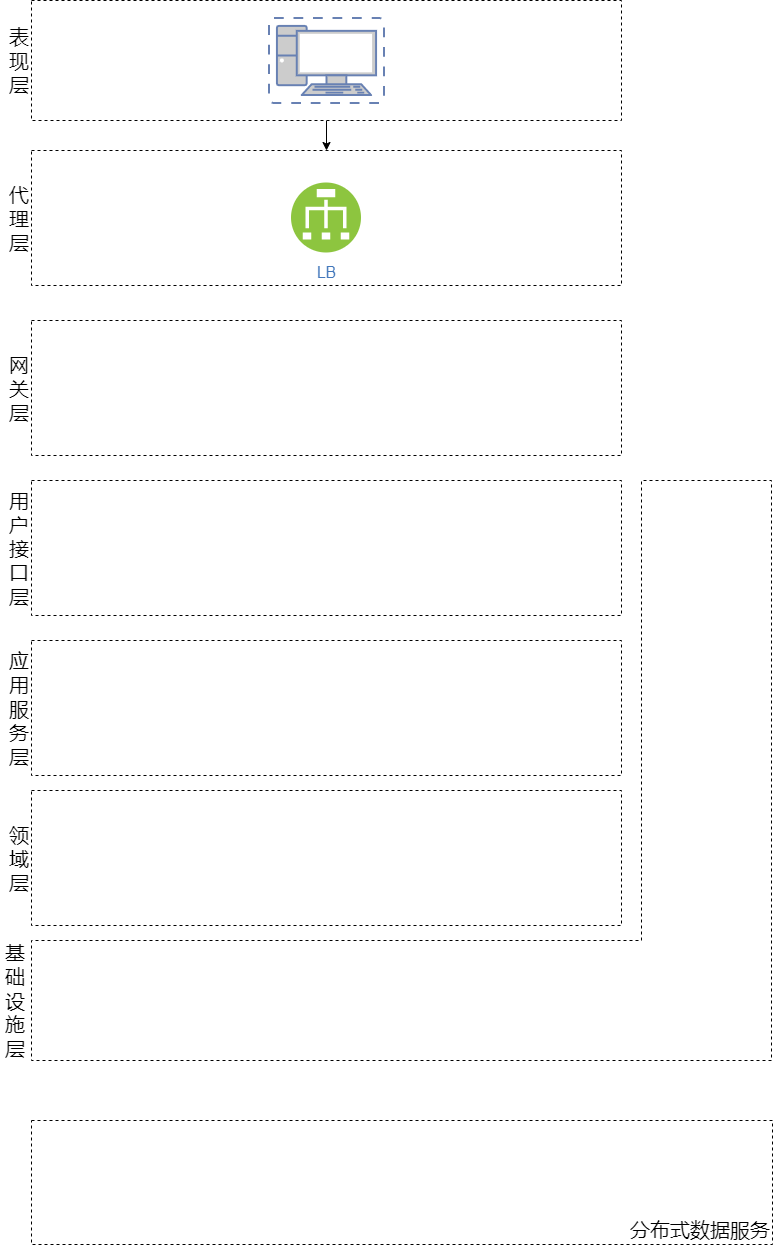

The diagram above was exported from draw.io. Its source (the exported page's mxGraphModel, read from the mxfile embedded in the PNG):
<mxGraphModel dx="1167" dy="680" grid="1" gridSize="10" guides="1" tooltips="1" connect="1" arrows="1" fold="1" page="1" pageScale="1" pageWidth="827" pageHeight="1169" math="0" shadow="0">
  <root>
    <mxCell id="0" />
    <mxCell id="1" parent="0" />
    <mxCell id="13" style="edgeStyle=none;html=1;entryX=0.5;entryY=0;entryDx=0;entryDy=0;fontSize=20;" edge="1" parent="1" source="2" target="7">
      <mxGeometry relative="1" as="geometry" />
    </mxCell>
    <mxCell id="2" value="表&lt;br style=&quot;font-size: 20px;&quot;&gt;现&lt;br style=&quot;font-size: 20px;&quot;&gt;层" style="rounded=0;whiteSpace=wrap;html=1;labelPosition=left;verticalLabelPosition=middle;align=right;verticalAlign=middle;fontSize=20;dashed=1;" vertex="1" parent="1">
      <mxGeometry x="150" y="90" width="590" height="120" as="geometry" />
    </mxCell>
    <mxCell id="5" value="" style="fontColor=#0066CC;verticalAlign=top;verticalLabelPosition=bottom;labelPosition=center;align=center;html=1;outlineConnect=0;fillColor=#CCCCCC;strokeColor=#6881B3;gradientColor=none;gradientDirection=north;strokeWidth=2;shape=mxgraph.networks.virtual_pc;fontSize=20;" vertex="1" parent="1">
      <mxGeometry x="387.5" y="107.5" width="115" height="85" as="geometry" />
    </mxCell>
    <mxCell id="7" value="代&lt;br&gt;理&lt;br&gt;层" style="rounded=0;whiteSpace=wrap;html=1;labelPosition=left;verticalLabelPosition=middle;align=right;verticalAlign=middle;fontSize=20;dashed=1;" vertex="1" parent="1">
      <mxGeometry x="150" y="240" width="590" height="135" as="geometry" />
    </mxCell>
    <mxCell id="10" value="LB" style="aspect=fixed;perimeter=ellipsePerimeter;html=1;align=center;shadow=0;dashed=0;fontColor=#4277BB;labelBackgroundColor=#ffffff;fontSize=16;spacingTop=3;image;image=img/lib/ibm/vpc/LoadBalancer.svg;" vertex="1" parent="1">
      <mxGeometry x="410" y="272.5" width="70" height="70" as="geometry" />
    </mxCell>
    <mxCell id="14" value="网&lt;br&gt;关&lt;br&gt;层" style="rounded=0;whiteSpace=wrap;html=1;labelPosition=left;verticalLabelPosition=middle;align=right;verticalAlign=middle;fontSize=20;dashed=1;" vertex="1" parent="1">
      <mxGeometry x="150" y="410" width="590" height="135" as="geometry" />
    </mxCell>
    <mxCell id="15" value="用&lt;br&gt;户&lt;br&gt;接&lt;br&gt;口&lt;br&gt;层" style="rounded=0;whiteSpace=wrap;html=1;labelPosition=left;verticalLabelPosition=middle;align=right;verticalAlign=middle;fontSize=20;dashed=1;" vertex="1" parent="1">
      <mxGeometry x="150" y="570" width="590" height="135" as="geometry" />
    </mxCell>
    <mxCell id="16" value="应&lt;br&gt;用&lt;br&gt;服&lt;br&gt;务&lt;br&gt;层" style="rounded=0;whiteSpace=wrap;html=1;labelPosition=left;verticalLabelPosition=middle;align=right;verticalAlign=middle;fontSize=20;dashed=1;" vertex="1" parent="1">
      <mxGeometry x="150" y="730" width="590" height="135" as="geometry" />
    </mxCell>
    <mxCell id="17" value="领&lt;br&gt;域&lt;br&gt;层" style="rounded=0;whiteSpace=wrap;html=1;labelPosition=left;verticalLabelPosition=middle;align=right;verticalAlign=middle;fontSize=20;dashed=1;" vertex="1" parent="1">
      <mxGeometry x="150" y="880" width="590" height="135" as="geometry" />
    </mxCell>
    <mxCell id="19" value="" style="shape=corner;whiteSpace=wrap;html=1;fontSize=16;rotation=-180;dx=130;dy=120;dashed=1;labelPosition=right;verticalLabelPosition=middle;align=left;verticalAlign=middle;" vertex="1" parent="1">
      <mxGeometry x="150" y="570" width="740" height="580" as="geometry" />
    </mxCell>
    <mxCell id="20" value="基&lt;br style=&quot;font-size: 20px;&quot;&gt;础&lt;br style=&quot;font-size: 20px;&quot;&gt;设&lt;br style=&quot;font-size: 20px;&quot;&gt;施&lt;br style=&quot;font-size: 20px;&quot;&gt;层" style="text;html=1;strokeColor=none;fillColor=none;align=center;verticalAlign=middle;whiteSpace=wrap;rounded=0;dashed=1;fontSize=20;" vertex="1" parent="1">
      <mxGeometry x="119" y="1040" width="30" height="100" as="geometry" />
    </mxCell>
    <mxCell id="21" value="分布式数据服务" style="rounded=0;whiteSpace=wrap;html=1;labelPosition=center;verticalLabelPosition=middle;align=right;verticalAlign=bottom;fontSize=20;dashed=1;" vertex="1" parent="1">
      <mxGeometry x="150" y="1210" width="741" height="124" as="geometry" />
    </mxCell>
  </root>
</mxGraphModel>